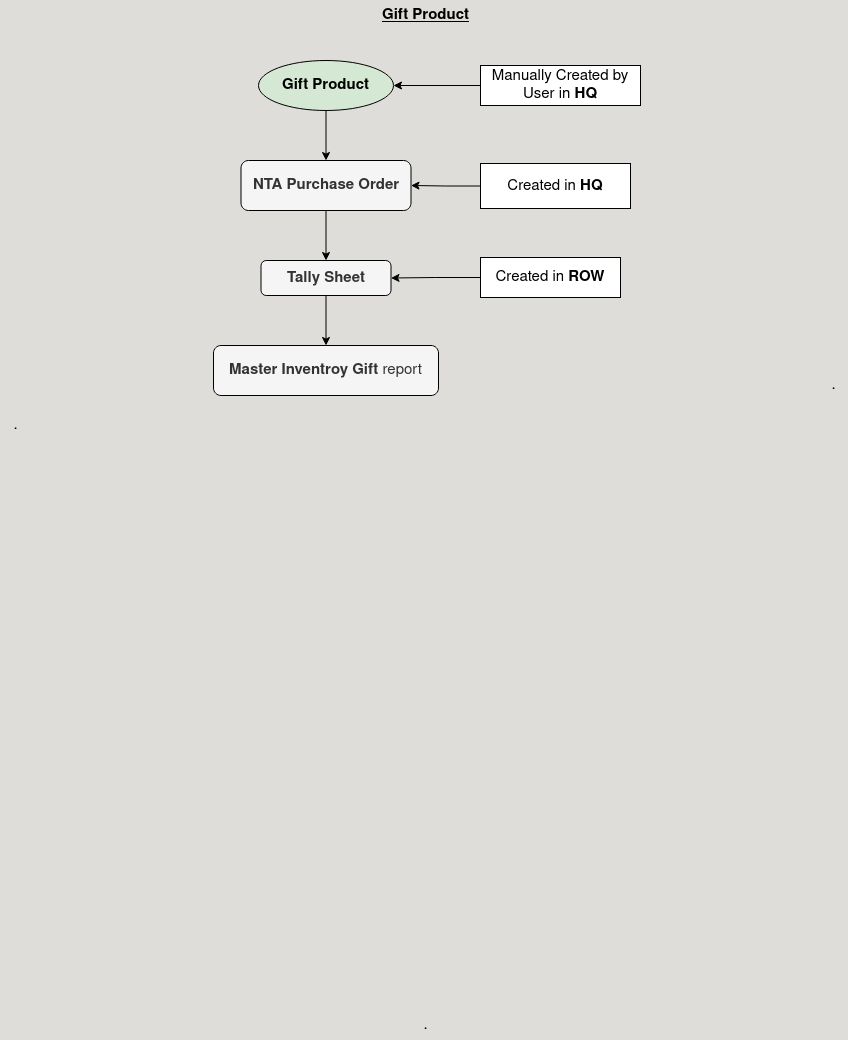

The diagram above was exported from draw.io. Its source (the exported page's mxGraphModel, read from the mxfile embedded in the PNG):
<mxGraphModel dx="1272" dy="820" grid="1" gridSize="10" guides="1" tooltips="1" connect="1" arrows="1" fold="1" page="1" pageScale="1" pageWidth="850" pageHeight="1100" background="#deddda" math="0" shadow="0">
  <root>
    <mxCell id="0" />
    <mxCell id="1" parent="0" />
    <mxCell id="awWJPi-OM92FFgRP6QNb-16" value="&lt;font&gt;&lt;b&gt;&lt;u&gt;Gift Product&lt;br&gt;&lt;/u&gt;&lt;/b&gt;&lt;/font&gt;" style="text;html=1;align=center;verticalAlign=middle;resizable=0;points=[];autosize=1;strokeColor=none;fillColor=none;fontSize=15;" vertex="1" parent="1">
      <mxGeometry x="370" y="40" width="110" height="30" as="geometry" />
    </mxCell>
    <mxCell id="awWJPi-OM92FFgRP6QNb-29" value="." style="text;html=1;align=center;verticalAlign=middle;resizable=0;points=[];autosize=1;strokeColor=none;fillColor=none;fontSize=15;" vertex="1" parent="1">
      <mxGeometry y="450" width="30" height="30" as="geometry" />
    </mxCell>
    <mxCell id="awWJPi-OM92FFgRP6QNb-30" value="." style="text;html=1;align=center;verticalAlign=middle;resizable=0;points=[];autosize=1;strokeColor=none;fillColor=none;fontSize=15;" vertex="1" parent="1">
      <mxGeometry x="818" y="410" width="30" height="30" as="geometry" />
    </mxCell>
    <mxCell id="awWJPi-OM92FFgRP6QNb-31" value="." style="text;html=1;align=center;verticalAlign=middle;resizable=0;points=[];autosize=1;strokeColor=none;fillColor=none;fontSize=15;" vertex="1" parent="1">
      <mxGeometry x="410" y="1050" width="30" height="30" as="geometry" />
    </mxCell>
    <mxCell id="awWJPi-OM92FFgRP6QNb-54" style="edgeStyle=orthogonalEdgeStyle;rounded=0;orthogonalLoop=1;jettySize=auto;html=1;exitX=0.5;exitY=1;exitDx=0;exitDy=0;entryX=0.5;entryY=0;entryDx=0;entryDy=0;fontSize=15;strokeColor=default;" edge="1" parent="1" source="awWJPi-OM92FFgRP6QNb-32" target="awWJPi-OM92FFgRP6QNb-51">
      <mxGeometry relative="1" as="geometry" />
    </mxCell>
    <mxCell id="awWJPi-OM92FFgRP6QNb-32" value="Gift Product" style="ellipse;whiteSpace=wrap;html=1;fontStyle=1;fontSize=15;fillColor=#d5e8d4;strokeColor=default;" vertex="1" parent="1">
      <mxGeometry x="258" y="100" width="135" height="50" as="geometry" />
    </mxCell>
    <mxCell id="awWJPi-OM92FFgRP6QNb-42" style="edgeStyle=orthogonalEdgeStyle;rounded=0;orthogonalLoop=1;jettySize=auto;html=1;exitX=0;exitY=0.5;exitDx=0;exitDy=0;entryX=1;entryY=0.5;entryDx=0;entryDy=0;fontSize=15;strokeColor=default;" edge="1" parent="1" source="awWJPi-OM92FFgRP6QNb-34" target="awWJPi-OM92FFgRP6QNb-32">
      <mxGeometry relative="1" as="geometry" />
    </mxCell>
    <mxCell id="awWJPi-OM92FFgRP6QNb-34" value="Manually Created by User in &lt;b&gt;HQ&lt;/b&gt;" style="rounded=0;whiteSpace=wrap;html=1;fontSize=15;strokeColor=default;" vertex="1" parent="1">
      <mxGeometry x="480" y="105" width="160" height="40" as="geometry" />
    </mxCell>
    <mxCell id="awWJPi-OM92FFgRP6QNb-55" style="edgeStyle=orthogonalEdgeStyle;rounded=0;orthogonalLoop=1;jettySize=auto;html=1;exitX=0.5;exitY=1;exitDx=0;exitDy=0;fontSize=15;strokeColor=default;" edge="1" parent="1" source="awWJPi-OM92FFgRP6QNb-51" target="awWJPi-OM92FFgRP6QNb-52">
      <mxGeometry relative="1" as="geometry" />
    </mxCell>
    <mxCell id="awWJPi-OM92FFgRP6QNb-51" value="&lt;font&gt;&lt;b&gt;NTA Purchase Order&lt;/b&gt;&lt;br&gt;&lt;/font&gt;" style="rounded=1;whiteSpace=wrap;html=1;fillColor=#f5f5f5;fontColor=#333333;strokeColor=default;fontSize=15;" vertex="1" parent="1">
      <mxGeometry x="240.5" y="200" width="170" height="50" as="geometry" />
    </mxCell>
    <mxCell id="awWJPi-OM92FFgRP6QNb-56" style="edgeStyle=orthogonalEdgeStyle;rounded=0;orthogonalLoop=1;jettySize=auto;html=1;exitX=0.5;exitY=1;exitDx=0;exitDy=0;fontSize=15;strokeColor=default;" edge="1" parent="1" source="awWJPi-OM92FFgRP6QNb-52" target="awWJPi-OM92FFgRP6QNb-53">
      <mxGeometry relative="1" as="geometry" />
    </mxCell>
    <mxCell id="awWJPi-OM92FFgRP6QNb-52" value="&lt;font&gt;&lt;b&gt;Tally Sheet&lt;/b&gt;&lt;br&gt;&lt;/font&gt;" style="rounded=1;whiteSpace=wrap;html=1;fillColor=#f5f5f5;fontColor=#333333;strokeColor=default;fontSize=15;" vertex="1" parent="1">
      <mxGeometry x="260.5" y="300" width="130" height="35" as="geometry" />
    </mxCell>
    <mxCell id="awWJPi-OM92FFgRP6QNb-53" value="&lt;font&gt;&lt;b&gt;Master Inventroy Gift &lt;/b&gt;report&lt;br&gt;&lt;/font&gt;" style="rounded=1;whiteSpace=wrap;html=1;fillColor=#f5f5f5;fontColor=#333333;strokeColor=default;fontSize=15;" vertex="1" parent="1">
      <mxGeometry x="213" y="385" width="225" height="50" as="geometry" />
    </mxCell>
    <mxCell id="awWJPi-OM92FFgRP6QNb-60" style="edgeStyle=orthogonalEdgeStyle;rounded=0;orthogonalLoop=1;jettySize=auto;html=1;exitX=0;exitY=0.5;exitDx=0;exitDy=0;entryX=1;entryY=0.5;entryDx=0;entryDy=0;fontSize=15;strokeColor=default;" edge="1" parent="1" source="awWJPi-OM92FFgRP6QNb-58" target="awWJPi-OM92FFgRP6QNb-51">
      <mxGeometry relative="1" as="geometry" />
    </mxCell>
    <mxCell id="awWJPi-OM92FFgRP6QNb-58" value="&lt;font&gt;Created in &lt;b&gt;HQ&lt;/b&gt;&lt;br&gt;&lt;/font&gt;" style="rounded=0;whiteSpace=wrap;html=1;fontSize=15;strokeColor=default;" vertex="1" parent="1">
      <mxGeometry x="480" y="203" width="150" height="45" as="geometry" />
    </mxCell>
    <mxCell id="awWJPi-OM92FFgRP6QNb-61" style="edgeStyle=orthogonalEdgeStyle;rounded=0;orthogonalLoop=1;jettySize=auto;html=1;exitX=0;exitY=0.5;exitDx=0;exitDy=0;entryX=1;entryY=0.5;entryDx=0;entryDy=0;fontSize=15;strokeColor=default;" edge="1" parent="1" source="awWJPi-OM92FFgRP6QNb-59" target="awWJPi-OM92FFgRP6QNb-52">
      <mxGeometry relative="1" as="geometry" />
    </mxCell>
    <mxCell id="awWJPi-OM92FFgRP6QNb-59" value="&lt;font&gt;Created in &lt;b&gt;ROW&lt;br&gt;&lt;/b&gt;&lt;/font&gt;" style="rounded=0;whiteSpace=wrap;html=1;fontSize=15;strokeColor=default;" vertex="1" parent="1">
      <mxGeometry x="480" y="297" width="140" height="40" as="geometry" />
    </mxCell>
  </root>
</mxGraphModel>